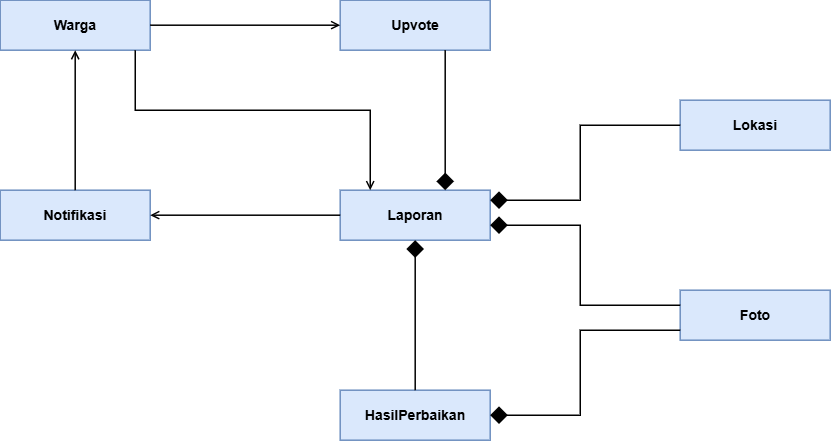

The diagram above was exported from draw.io. Its source (the exported page's mxGraphModel, read from the mxfile embedded in the PNG):
<mxGraphModel dx="1290" dy="828" grid="1" gridSize="10" guides="1" tooltips="1" connect="1" arrows="1" fold="1" page="1" pageScale="1" pageWidth="1169" pageHeight="827" math="0" shadow="0">
  <root>
    <mxCell id="0" />
    <mxCell id="1" parent="0" />
    <mxCell id="c_warga" parent="1" style="rounded=0;whiteSpace=wrap;html=1;fontStyle=1;fontSize=14;fillColor=#dae8fc;strokeColor=#6c8ebf;strokeWidth=1.5;" value="Warga" vertex="1">
      <mxGeometry height="50" width="150" x="80" y="80" as="geometry" />
    </mxCell>
    <mxCell id="c_notifikasi" parent="1" style="rounded=0;whiteSpace=wrap;html=1;fontStyle=1;fontSize=14;fillColor=#dae8fc;strokeColor=#6c8ebf;strokeWidth=1.5;" value="Notifikasi" vertex="1">
      <mxGeometry height="50" width="150" x="80" y="270" as="geometry" />
    </mxCell>
    <mxCell id="c_upvote" parent="1" style="rounded=0;whiteSpace=wrap;html=1;fontStyle=1;fontSize=14;fillColor=#dae8fc;strokeColor=#6c8ebf;strokeWidth=1.5;" value="Upvote" vertex="1">
      <mxGeometry height="50" width="150" x="420" y="80" as="geometry" />
    </mxCell>
    <mxCell id="c_laporan" parent="1" style="rounded=0;whiteSpace=wrap;html=1;fontStyle=1;fontSize=14;fillColor=#dae8fc;strokeColor=#6c8ebf;strokeWidth=1.5;" value="Laporan" vertex="1">
      <mxGeometry height="50" width="150" x="420" y="270" as="geometry" />
    </mxCell>
    <mxCell id="c_hasil" parent="1" style="rounded=0;whiteSpace=wrap;html=1;fontStyle=1;fontSize=14;fillColor=#dae8fc;strokeColor=#6c8ebf;strokeWidth=1.5;" value="HasilPerbaikan" vertex="1">
      <mxGeometry height="50" width="150" x="420" y="470" as="geometry" />
    </mxCell>
    <mxCell id="c_lokasi" parent="1" style="rounded=0;whiteSpace=wrap;html=1;fontStyle=1;fontSize=14;fillColor=#dae8fc;strokeColor=#6c8ebf;strokeWidth=1.5;" value="Lokasi" vertex="1">
      <mxGeometry height="50" width="150" x="760" y="180" as="geometry" />
    </mxCell>
    <mxCell id="c_foto" parent="1" style="rounded=0;whiteSpace=wrap;html=1;fontStyle=1;fontSize=14;fillColor=#dae8fc;strokeColor=#6c8ebf;strokeWidth=1.5;" value="Foto" vertex="1">
      <mxGeometry height="50" width="150" x="760" y="370" as="geometry" />
    </mxCell>
    <mxCell id="e_warga_upvote" edge="1" parent="1" source="c_warga" style="edgeStyle=orthogonalEdgeStyle;rounded=0;html=1;endArrow=open;endFill=0;strokeWidth=1.5;strokeColor=#000000;exitX=1;exitY=0.5;entryX=0;entryY=0.5;" target="c_upvote" value="">
      <mxGeometry relative="1" as="geometry" />
    </mxCell>
    <mxCell id="e_warga_laporan" edge="1" parent="1" source="c_warga" style="edgeStyle=orthogonalEdgeStyle;rounded=0;html=1;endArrow=open;endFill=0;strokeWidth=1.5;strokeColor=#000000;exitX=0.9;exitY=1;entryX=0.2;entryY=0;" target="c_laporan" value="">
      <mxGeometry relative="1" as="geometry">
        <Array as="points">
          <mxPoint x="215" y="190" />
          <mxPoint x="450" y="190" />
        </Array>
      </mxGeometry>
    </mxCell>
    <mxCell id="e_laporan_notif" edge="1" parent="1" source="c_laporan" style="edgeStyle=orthogonalEdgeStyle;rounded=0;html=1;endArrow=open;endFill=0;strokeWidth=1.5;strokeColor=#000000;exitX=0;exitY=0.5;entryX=1;entryY=0.5;" target="c_notifikasi" value="">
      <mxGeometry relative="1" as="geometry" />
    </mxCell>
    <mxCell id="e_notif_warga" edge="1" parent="1" source="c_notifikasi" style="edgeStyle=orthogonalEdgeStyle;rounded=0;html=1;endArrow=open;endFill=0;strokeWidth=1.5;strokeColor=#000000;exitX=0.5;exitY=0;entryX=0.5;entryY=1;" target="c_warga" value="">
      <mxGeometry relative="1" as="geometry" />
    </mxCell>
    <mxCell id="e_lap_upvote" edge="1" parent="1" source="c_laporan" style="edgeStyle=orthogonalEdgeStyle;rounded=0;html=1;startArrow=diamond;startFill=1;startSize=14;endArrow=none;strokeWidth=1.5;strokeColor=#000000;exitX=0.7;exitY=0;entryX=0.7;entryY=1;" target="c_upvote" value="">
      <mxGeometry relative="1" as="geometry" />
    </mxCell>
    <mxCell id="e_lap_lokasi" edge="1" parent="1" source="c_laporan" style="edgeStyle=orthogonalEdgeStyle;rounded=0;html=1;startArrow=diamond;startFill=1;startSize=14;endArrow=none;strokeWidth=1.5;strokeColor=#000000;exitX=1;exitY=0.2;entryX=0;entryY=0.5;" target="c_lokasi" value="">
      <mxGeometry relative="1" as="geometry">
        <Array as="points">
          <mxPoint x="660" y="280" />
          <mxPoint x="660" y="205" />
        </Array>
      </mxGeometry>
    </mxCell>
    <mxCell id="e_lap_foto" edge="1" parent="1" source="c_laporan" style="edgeStyle=orthogonalEdgeStyle;rounded=0;html=1;startArrow=diamond;startFill=1;startSize=14;endArrow=none;strokeWidth=1.5;strokeColor=#000000;exitX=1;exitY=0.7;entryX=0;entryY=0.3;" target="c_foto" value="">
      <mxGeometry relative="1" as="geometry">
        <Array as="points">
          <mxPoint x="660" y="305" />
          <mxPoint x="660" y="385" />
        </Array>
      </mxGeometry>
    </mxCell>
    <mxCell id="e_lap_hasil" edge="1" parent="1" source="c_laporan" style="edgeStyle=orthogonalEdgeStyle;rounded=0;html=1;startArrow=diamond;startFill=1;startSize=14;endArrow=none;strokeWidth=1.5;strokeColor=#000000;exitX=0.5;exitY=1;entryX=0.5;entryY=0;" target="c_hasil" value="">
      <mxGeometry relative="1" as="geometry" />
    </mxCell>
    <mxCell id="e_hasil_foto" edge="1" parent="1" source="c_hasil" style="edgeStyle=orthogonalEdgeStyle;rounded=0;html=1;startArrow=diamond;startFill=1;startSize=14;endArrow=none;strokeWidth=1.5;strokeColor=#000000;exitX=1;exitY=0.5;entryX=0;entryY=0.8;" target="c_foto" value="">
      <mxGeometry relative="1" as="geometry">
        <Array as="points">
          <mxPoint x="660" y="495" />
          <mxPoint x="660" y="410" />
        </Array>
      </mxGeometry>
    </mxCell>
  </root>
</mxGraphModel>